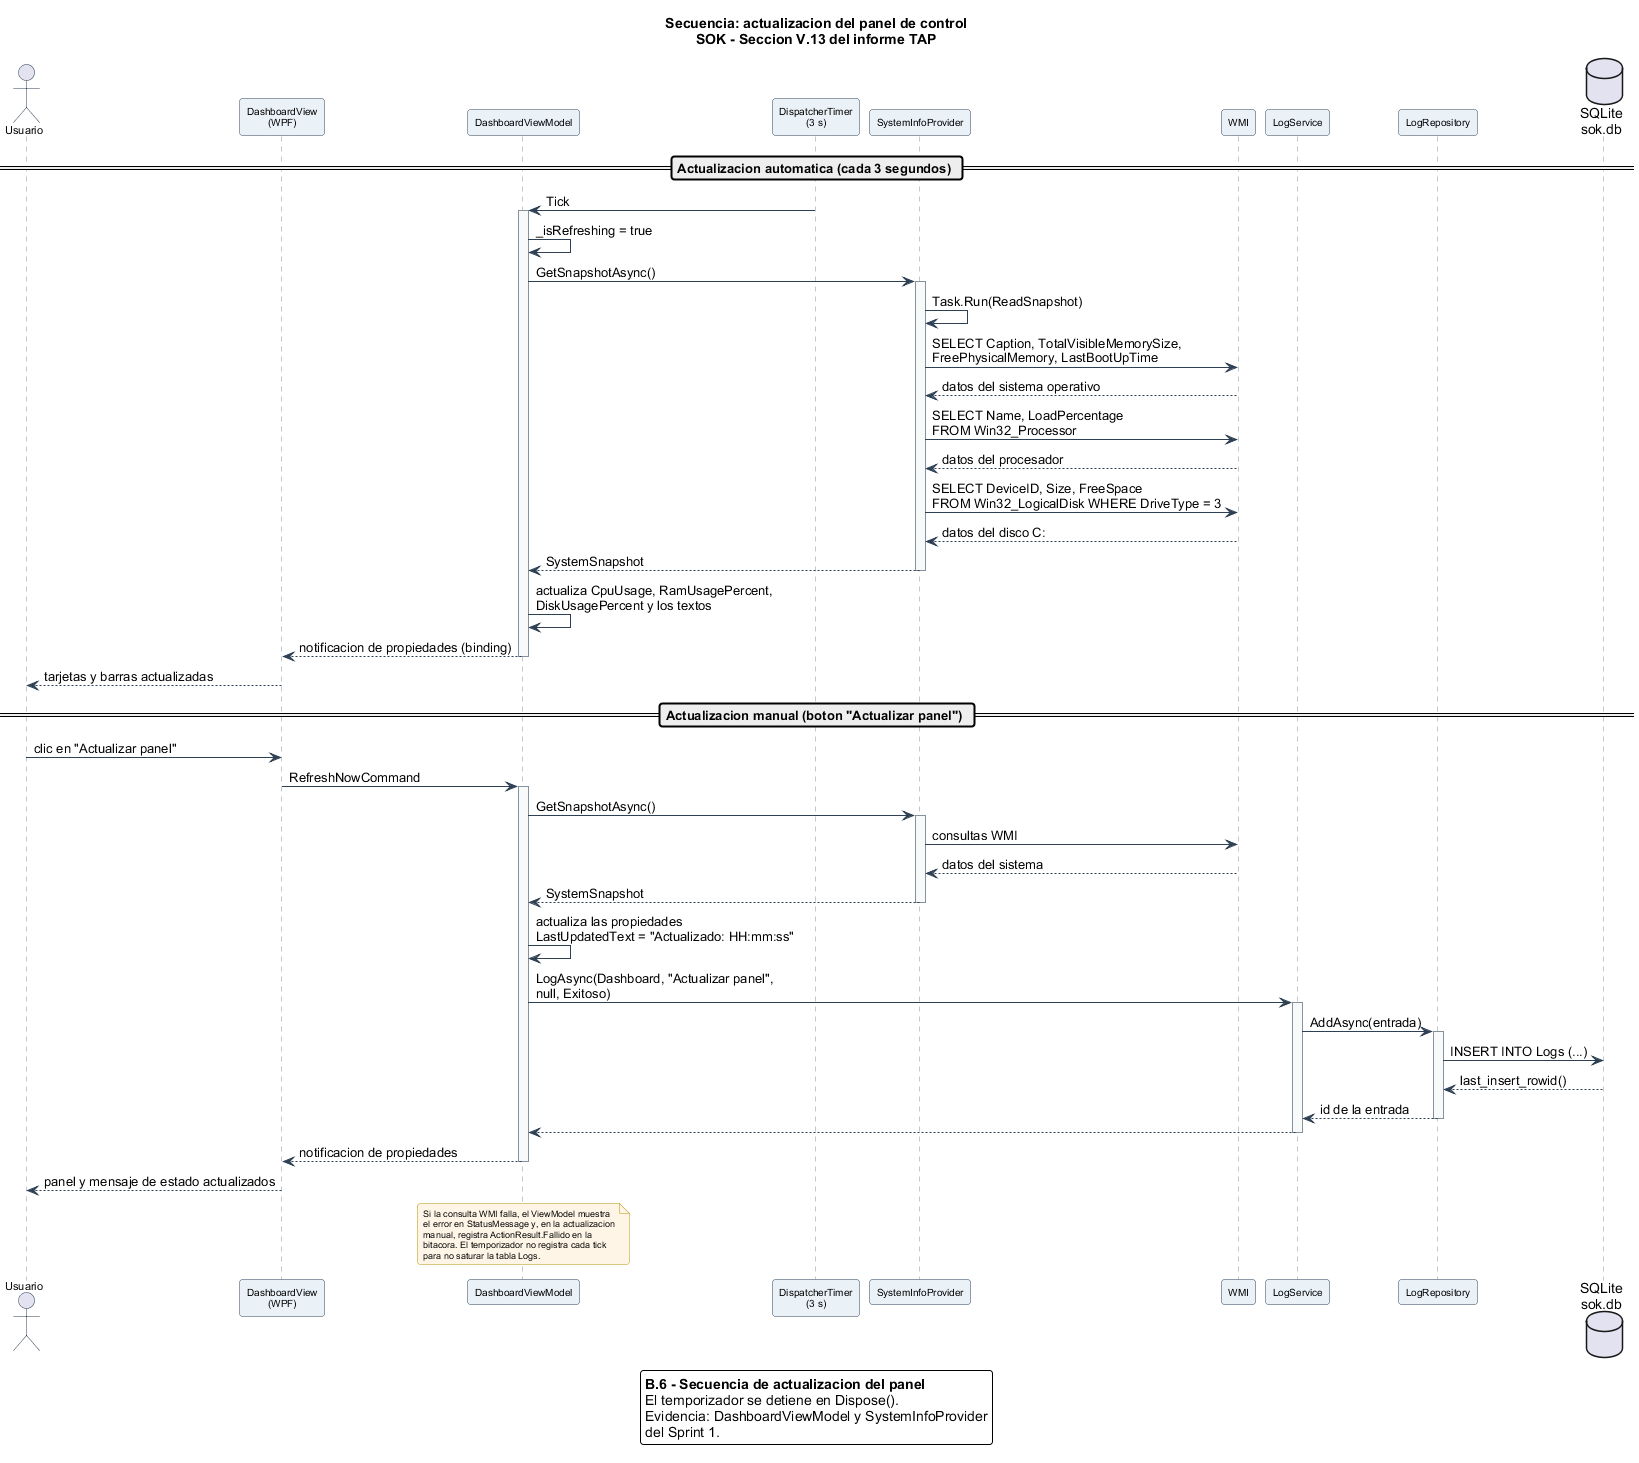

The diagram above was rendered by PlantUML. Its source (embedded in the PNG):
@startuml Secuencia_ActualizarDashboard
' ============================================================
'  SOK - Diagrama de secuencia: actualizar el panel (B.6)
'  TAP Seccion V.13 - Edgar Adrian Flores Herrera
'  Trazabilidad: HU-01 y HU-04
' ============================================================

skinparam backgroundColor white
skinparam shadowing false
skinparam roundCorner 6
skinparam defaultFontName Arial
skinparam sequence {
  ArrowColor #2E4053
  ActorBorderColor #2E4053
  LifeLineBorderColor #85929E
  LifeLineBackgroundColor #F8F9F9
  ParticipantBorderColor #2E4053
  ParticipantBackgroundColor #EAF2F8
  ParticipantFontSize 10
  ActorFontSize 11
}
skinparam note {
  BackgroundColor #FEF5E7
  BorderColor #B7950B
  FontSize 9
}

title Secuencia: actualizacion del panel de control\nSOK - Seccion V.13 del informe TAP

actor "Usuario" as U
participant "DashboardView\n(WPF)" as V
participant "DashboardViewModel" as VM
participant "DispatcherTimer\n(3 s)" as T
participant "SystemInfoProvider" as SIP
participant "WMI" as WMI
participant "LogService" as LS
participant "LogRepository" as LR
database "SQLite\nsok.db" as SQL

== Actualizacion automatica (cada 3 segundos) ==

T -> VM : Tick
activate VM
VM -> VM : _isRefreshing = true

VM -> SIP : GetSnapshotAsync()
activate SIP
SIP -> SIP : Task.Run(ReadSnapshot)
SIP -> WMI : SELECT Caption, TotalVisibleMemorySize,\nFreePhysicalMemory, LastBootUpTime
WMI --> SIP : datos del sistema operativo
SIP -> WMI : SELECT Name, LoadPercentage\nFROM Win32_Processor
WMI --> SIP : datos del procesador
SIP -> WMI : SELECT DeviceID, Size, FreeSpace\nFROM Win32_LogicalDisk WHERE DriveType = 3
WMI --> SIP : datos del disco C:
SIP --> VM : SystemSnapshot
deactivate SIP

VM -> VM : actualiza CpuUsage, RamUsagePercent,\nDiskUsagePercent y los textos
VM --> V : notificacion de propiedades (binding)
deactivate VM
V --> U : tarjetas y barras actualizadas

== Actualizacion manual (boton "Actualizar panel") ==

U -> V : clic en "Actualizar panel"
V -> VM : RefreshNowCommand
activate VM
VM -> SIP : GetSnapshotAsync()
activate SIP
SIP -> WMI : consultas WMI
WMI --> SIP : datos del sistema
SIP --> VM : SystemSnapshot
deactivate SIP

VM -> VM : actualiza las propiedades\nLastUpdatedText = "Actualizado: HH:mm:ss"

VM -> LS : LogAsync(Dashboard, "Actualizar panel",\nnull, Exitoso)
activate LS
LS -> LR : AddAsync(entrada)
activate LR
LR -> SQL : INSERT INTO Logs (...)
SQL --> LR : last_insert_rowid()
LR --> LS : id de la entrada
deactivate LR
LS --> VM : 
deactivate LS

VM --> V : notificacion de propiedades
deactivate VM
V --> U : panel y mensaje de estado actualizados

note over VM
  Si la consulta WMI falla, el ViewModel muestra
  el error en StatusMessage y, en la actualizacion
  manual, registra ActionResult.Fallido en la
  bitacora. El temporizador no registra cada tick
  para no saturar la tabla Logs.
endnote

legend bottom
  **B.6 - Secuencia de actualizacion del panel**
  El temporizador se detiene en Dispose().
  Evidencia: DashboardViewModel y SystemInfoProvider
  del Sprint 1.
endlegend

@enduml